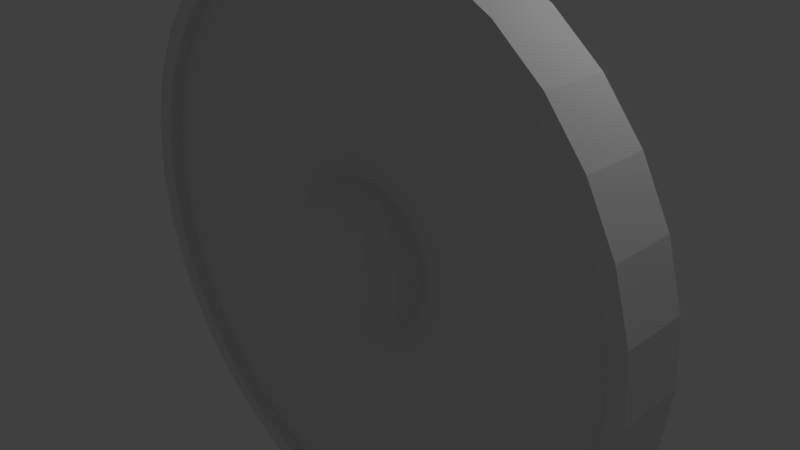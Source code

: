 # Source: escudo_viking.blend  (saved by Blender 2.79.0; exported with 4.5.12 LTS)
import bpy
from mathutils import Matrix  # noqa: F401  (used for matrix-valued properties, if any)

bpy.ops.wm.read_factory_settings(use_empty=True)
scene = bpy.context.scene
scene.name = 'Scene'

# ---- collections
col_collection_1 = bpy.data.collections.new('Collection 1'); scene.collection.children.link(col_collection_1)
col_collection_2 = bpy.data.collections.new('Collection 2'); scene.collection.children.link(col_collection_2)
col_collection_2.hide_render = True
col_collection_2.hide_viewport = True

# ---- world
world_world = bpy.data.worlds.new('World'); scene.world = world_world
world_world.color = (0.05088, 0.05088, 0.05088)
world_world.use_sun_shadow = False
world_world.sun_shadow_jitter_overblur = 0.0
world_world.cycles.sampling_method = 'MANUAL'

# ---- cameras
cam_camera = bpy.data.cameras.new('Camera')
cam_camera.clip_end = 100.0
cam_camera.lens = 35.0
cam_camera.sensor_width = 32.0
cam_camera.sensor_height = 18.0
cam_camera.ortho_scale = 7.314
cam_camera.dof.focus_distance = 0.0
cam_camera.dof.aperture_fstop = 128.0

# ---- lights
light_lamp = bpy.data.lights.new('Lamp', 'POINT')
light_lamp.transmission_factor = 0.0
light_lamp.cutoff_distance = 30.0
light_lamp.energy = 100.0
light_lamp.shadow_buffer_clip_start = 1.001
light_lamp.shadow_soft_size = 0.1
light_lamp.shadow_maximum_resolution = 0.006
light_lamp.use_absolute_resolution = True

# ---- meshes
me_sphere = bpy.data.meshes.new('Sphere')
me_sphere.from_pydata([(0.1951, -3.452e-07, 0.9808), (0.3827, -3.824e-07, 0.9239), (0.5556, -3.824e-07, 0.8315), (0.7071, -3.973e-07, 0.7071), (0.8315, -4.122e-07, 0.5556), (0.9239, -3.824e-07, 0.3827), (0.9808, -3.824e-07, 0.1951), (1.0, -4.42e-07, 7.55e-08), (0.9808, -3.824e-07, -0.1951), (0.9239, -4.42e-07, -0.3827), (0.8315, -4.122e-07, -0.5556), (0.7071, -3.973e-07, -0.7071), (0.5556, -3.824e-07, -0.8315), (0.3827, -3.973e-07, -0.9239), (0.1951, -3.452e-07, -0.9808), (0.1802, -0.07466, 0.9808), (0.3536, -0.1464, 0.9239), (0.5133, -0.2126, 0.8315), (0.6533, -0.2706, 0.7071), (0.7682, -0.3182, 0.5556), (0.8536, -0.3536, 0.3827), (0.9061, -0.3753, 0.1951), (0.9239, -0.3827, 7.55e-08), (0.9061, -0.3753, -0.1951), (0.8536, -0.3536, -0.3827), (0.7682, -0.3182, -0.5556), (0.6533, -0.2706, -0.7071), (0.5133, -0.2126, -0.8315), (0.3536, -0.1464, -0.9239), (0.1802, -0.07466, -0.9808), (0.1379, -0.138, 0.9808), (0.2706, -0.2706, 0.9239), (0.3928, -0.3928, 0.8315), (0.5, -0.5, 0.7071), (0.5879, -0.5879, 0.5556), (0.6533, -0.6533, 0.3827), (0.6935, -0.6935, 0.1951), (0.7071, -0.7071, 7.55e-08), (0.6935, -0.6935, -0.1951), (0.6533, -0.6533, -0.3827), (0.5879, -0.5879, -0.5556), (0.5, -0.5, -0.7071), (0.3928, -0.3928, -0.8315), (0.2706, -0.2706, -0.9239), (0.1379, -0.138, -0.9808), (0.07466, -0.1802, 0.9808), (0.1464, -0.3536, 0.9239), (0.2126, -0.5133, 0.8315), (0.2706, -0.6533, 0.7071), (0.3182, -0.7682, 0.5556), (0.3536, -0.8536, 0.3827), (0.3753, -0.9061, 0.1951), (0.3827, -0.9239, 7.55e-08), (0.3753, -0.9061, -0.1951), (0.3536, -0.8536, -0.3827), (0.3182, -0.7682, -0.5556), (0.2706, -0.6533, -0.7071), (0.2126, -0.5133, -0.8315), (0.1464, -0.3536, -0.9239), (0.07466, -0.1802, -0.9808), (-6.902e-08, -0.1951, 0.9808), (-1.137e-07, -0.3827, 0.9239), (-1.435e-07, -0.5556, 0.8315), (-8.392e-08, -0.7071, 0.7071), (-2.329e-07, -0.8315, 0.5556), (-2.031e-07, -0.9239, 0.3827), (-1.435e-07, -0.9808, 0.1951), (-2.329e-07, -1.0, 7.55e-08), (-1.435e-07, -0.9808, -0.1951), (-2.627e-07, -0.9239, -0.3827), (-2.329e-07, -0.8315, -0.5556), (-8.392e-08, -0.7071, -0.7071), (-1.584e-07, -0.5556, -0.8315), (-1.733e-07, -0.3827, -0.9239), (-5.412e-08, -0.1951, -0.9808), (0.0, -3.258e-07, -1.0), (-0.07466, -0.1802, 0.9808), (-0.1464, -0.3536, 0.9239), (-0.2126, -0.5133, 0.8315), (-0.2706, -0.6533, 0.7071), (-0.3182, -0.7682, 0.5556), (-0.3536, -0.8536, 0.3827), (-0.3753, -0.9061, 0.1951), (-0.3827, -0.9239, 7.55e-08), (-0.3753, -0.9061, -0.1951), (-0.3536, -0.8536, -0.3827), (-0.3182, -0.7682, -0.5556), (-0.2706, -0.6533, -0.7071), (-0.2126, -0.5133, -0.8315), (-0.1464, -0.3536, -0.9239), (-0.07466, -0.1802, -0.9808), (-0.1379, -0.138, 0.9808), (-0.2706, -0.2706, 0.9239), (-0.3928, -0.3928, 0.8315), (-0.5, -0.5, 0.7071), (-0.5879, -0.5879, 0.5556), (-0.6533, -0.6533, 0.3827), (-0.6935, -0.6935, 0.1951), (-0.7071, -0.7071, 7.55e-08), (-0.6935, -0.6935, -0.1951), (-0.6533, -0.6533, -0.3827), (-0.5879, -0.5879, -0.5556), (-0.5, -0.5, -0.7071), (-0.3928, -0.3928, -0.8315), (-0.2706, -0.2706, -0.9239), (-0.1379, -0.138, -0.9808), (-3.01e-07, -4.505e-07, 1.0), (-0.1802, -0.07466, 0.9808), (-0.3536, -0.1464, 0.9239), (-0.5133, -0.2126, 0.8315), (-0.6533, -0.2706, 0.7071), (-0.7682, -0.3182, 0.5556), (-0.8536, -0.3536, 0.3827), (-0.9061, -0.3753, 0.1951), (-0.9239, -0.3827, 7.55e-08), (-0.9061, -0.3753, -0.1951), (-0.8536, -0.3536, -0.3827), (-0.7682, -0.3182, -0.5556), (-0.6533, -0.2706, -0.7071), (-0.5133, -0.2126, -0.8315), (-0.3536, -0.1464, -0.9239), (-0.1802, -0.07466, -0.9808), (-0.1951, -2.409e-07, 0.9808), (-0.3827, -1.738e-07, 0.9239), (-0.5556, -6.951e-08, 0.8315), (-0.7071, -8.441e-08, 0.7071), (-0.8315, 9.441e-08, 0.5556), (-0.9239, 3.48e-08, 0.3827), (-0.9808, -5.461e-08, 0.1951), (-1.0, 6.46e-08, 7.55e-08), (-0.9808, -5.461e-08, -0.1951), (-0.9239, 6.46e-08, -0.3827), (-0.8315, 9.441e-08, -0.5556), (-0.7071, -8.441e-08, -0.7071), (-0.5556, -6.951e-08, -0.8315), (-0.3827, -9.931e-08, -0.9239), (-0.1951, -2.632e-07, -0.9808), (-3.682, 0.1465, -1.525), (2.214, 0.1465, 3.314), (-0.7776, -0.3412, -3.909), (-1.525, -0.3412, -3.682), (-2.214, -0.3412, -3.314), (-3.314, -0.3412, -2.214), (-3.909, -0.3412, -0.7776), (-3.909, -0.3412, 0.7776), (-3.314, -0.3412, 2.214), (-2.818, -0.3412, 2.818), (-1.525, -0.3412, 3.682), (1.525, -0.3412, -3.682), (2.214, -0.3412, -3.314), (3.314, -0.3412, -2.214), (3.909, -0.3412, -0.7776), (3.986, -0.3412, 2.98e-07), (3.909, -0.3412, 0.7776), (3.682, -0.3412, 1.525), (2.818, -0.3412, 2.818), (0.7776, -0.3412, 3.909), (1.525, -0.3412, 3.682), (2.214, -0.3412, 3.314), (3.314, -0.3412, 2.214), (3.682, -0.3412, -1.525), (2.818, -0.3412, -2.818), (0.7776, -0.3412, -3.909), (-0.7776, -0.3412, 3.909), (-2.214, -0.3412, 3.314), (-3.682, -0.3412, 1.525), (-3.986, -0.3412, 2.98e-07), (-3.682, -0.3412, -1.525), (-2.818, -0.3412, -2.818), (-1.525, 0.1465, -3.682), (-2.214, 0.1465, -3.314), (-3.986, 0.1465, 3.063e-07), (-3.909, 0.1465, 0.7776), (-3.314, 0.1465, 2.214), (-1.525, 0.1465, 3.682), (-0.7776, 0.1465, 3.909), (0.7776, 0.1465, -3.909), (1.525, 0.1465, -3.682), (3.314, 0.1465, -2.214), (3.682, 0.1465, -1.525), (3.909, 0.1465, -0.7776), (3.682, 0.1465, 1.525), (0.7776, 0.1465, 3.909), (1.525, 0.1465, 3.682), (-3.909, 0.1465, -0.7776), (2.214, 0.1465, -3.314), (-3.682, 0.1465, 1.525), (2.818, 0.1465, -2.818), (-2.818, 0.1465, 2.818), (-2.214, 0.1465, 3.314), (3.986, 0.1465, 3.063e-07), (3.909, 0.1465, 0.7776), (-0.7776, 0.1465, -3.909), (-2.303e-07, -0.3412, -3.986), (7.275e-09, 0.1465, -3.986), (-1.193e-06, 0.1465, 3.986), (-1.43e-06, -0.3412, 3.986), (2.818, 0.1465, 2.818), (3.314, 0.1465, 2.214), (-2.818, 0.1465, -2.818), (-3.314, 0.1465, -2.214), (-3.909, 0.3182, -0.7776), (-3.909, -0.513, -0.7776), (1.525, -0.513, 3.682), (1.525, 0.3182, 3.682), (-3.682, 0.3182, -1.525), (-3.682, -0.513, -1.525), (2.214, -0.513, 3.314), (2.214, 0.3182, 3.314), (-1.525, -0.513, -3.682), (-0.7776, -0.513, -3.909), (-2.214, -0.513, -3.314), (-2.818, -0.513, -2.818), (-3.314, -0.513, -2.214), (-3.986, -0.513, 2.98e-07), (-3.909, -0.513, 0.7776), (-3.682, -0.513, 1.525), (-3.314, -0.513, 2.214), (-2.818, -0.513, 2.818), (-2.214, -0.513, 3.314), (-1.525, -0.513, 3.682), (-0.7776, -0.513, 3.909), (1.525, -0.513, -3.682), (0.7776, -0.513, -3.909), (2.214, -0.513, -3.314), (2.818, -0.513, -2.818), (3.314, -0.513, -2.214), (3.682, -0.513, -1.525), (3.909, -0.513, -0.7776), (3.986, -0.513, 2.98e-07), (3.909, -0.513, 0.7776), (3.682, -0.513, 1.525), (3.314, -0.513, 2.214), (2.818, -0.513, 2.818), (0.7776, -0.513, 3.909), (-3.986, 0.3182, 3.063e-07), (1.525, 0.3182, -3.682), (-3.909, 0.3182, 0.7776), (2.214, 0.3182, -3.314), (-3.682, 0.3182, 1.525), (2.818, 0.3182, -2.818), (-3.314, 0.3182, 2.214), (3.314, 0.3182, -2.214), (-2.818, 0.3182, 2.818), (3.682, 0.3182, -1.525), (-2.214, 0.3182, 3.314), (3.909, 0.3182, -0.7776), (-1.525, 0.3182, 3.682), (3.986, 0.3182, 3.063e-07), (3.909, 0.3182, 0.7776), (-1.525, 0.3182, -3.682), (-0.7776, 0.3182, -3.909), (0.7776, 0.3182, -3.909), (-2.303e-07, -0.513, -3.986), (7.275e-09, 0.3182, -3.986), (3.682, 0.3182, 1.525), (-2.214, 0.3182, -3.314), (-0.7776, 0.3182, 3.909), (-1.193e-06, 0.3182, 3.986), (-1.43e-06, -0.513, 3.986), (0.7776, 0.3182, 3.909), (2.818, 0.3182, 2.818), (3.314, 0.3182, 2.214), (-2.818, 0.3182, -2.818), (-3.314, 0.3182, -2.214), (-4.139, 0.3427, -0.8234), (-4.139, -0.5374, -0.8234), (1.615, -0.5374, 3.899), (1.615, 0.3427, 3.899), (-3.899, 0.3427, -1.615), (-3.899, -0.5374, -1.615), (2.345, -0.5374, 3.509), (2.345, 0.3427, 3.509), (-1.615, -0.5374, -3.899), (-0.8234, -0.5374, -4.139), (-2.345, -0.5374, -3.509), (-2.984, -0.5374, -2.984), (-3.509, -0.5374, -2.345), (-4.221, -0.5374, 3.142e-07), (-4.139, -0.5374, 0.8234), (-3.899, -0.5374, 1.615), (-3.509, -0.5374, 2.345), (-2.984, -0.5374, 2.984), (-2.345, -0.5374, 3.509), (-1.615, -0.5374, 3.899), (-0.8234, -0.5374, 4.139), (1.615, -0.5374, -3.899), (0.8234, -0.5374, -4.139), (2.345, -0.5374, -3.509), (2.984, -0.5374, -2.984), (3.509, -0.5374, -2.345), (3.899, -0.5374, -1.615), (4.139, -0.5374, -0.8234), (4.221, -0.5374, 3.142e-07), (4.139, -0.5374, 0.8234), (3.899, -0.5374, 1.615), (3.509, -0.5374, 2.345), (2.984, -0.5374, 2.984), (0.8234, -0.5374, 4.139), (-4.221, 0.3427, 3.231e-07), (1.615, 0.3427, -3.899), (-4.139, 0.3427, 0.8234), (2.345, 0.3427, -3.509), (-3.899, 0.3427, 1.615), (2.984, 0.3427, -2.984), (-3.509, 0.3427, 2.345), (3.509, 0.3427, -2.345), (-2.984, 0.3427, 2.984), (3.899, 0.3427, -1.615), (-2.345, 0.3427, 3.509), (4.139, 0.3427, -0.8234), (-1.615, 0.3427, 3.899), (4.221, 0.3427, 3.231e-07), (4.139, 0.3427, 0.8234), (-1.615, 0.3427, -3.899), (-0.8234, 0.3427, -4.139), (0.8234, 0.3427, -4.139), (-2.465e-07, -0.5374, -4.221), (5.071e-09, 0.3427, -4.221), (3.899, 0.3427, 1.615), (-2.345, 0.3427, -3.509), (-0.8234, 0.3427, 4.139), (-1.265e-06, 0.3427, 4.221), (-1.517e-06, -0.5375, 4.221), (0.8234, 0.3427, 4.139), (2.984, 0.3427, 2.984), (3.509, 0.3427, 2.345), (-2.984, 0.3427, -2.984), (-3.509, 0.3427, -2.345), (-0.678, 0.1465, 0.7071), (-0.5264, 0.1465, 0.8315), (-0.8023, 0.1465, 0.5556), (-0.8947, 0.1465, 0.3827), (-0.9516, 0.1465, 0.1951), (-0.9709, 0.1465, 7.55e-08), (-0.9516, 0.1465, -0.1951), (-0.8947, 0.1465, -0.3827), (-0.8023, 0.1465, -0.5556), (-0.5264, 0.1465, -0.8315), (-0.678, 0.1465, -0.7071), (-0.1251, 0.1465, 0.9808), (-0.3535, 0.1465, 0.9239), (-0.3537, 0.1465, 0.9238), (-0.3535, 0.1465, -0.9239), (-0.1465, 0.1465, -0.9771), (-0.3537, 0.1465, -0.9238), (0.06069, 0.1465, 0.9844), (0.1465, 0.1465, -0.9771), (0.03218, 0.1465, -0.9844), (0.1465, 0.1465, 0.9771), (0.3537, 0.1465, 0.9238), (0.5264, 0.1465, 0.8315), (0.3535, 0.1465, 0.9239), (0.5264, 0.1465, -0.8315), (0.3537, 0.1465, -0.9238), (0.3535, 0.1465, -0.9239), (0.8023, 0.1465, 0.5556), (0.678, 0.1465, 0.7071), (0.8947, 0.1465, 0.3827), (0.8023, 0.1465, -0.5556), (0.8947, 0.1465, -0.3827), (0.678, 0.1465, -0.7071), (0.9516, 0.1465, 0.1951), (0.9516, 0.1465, -0.1951), (0.9709, 0.1465, 7.55e-08)], [(342, 341)], [(75, 14, 29), (8, 7, 22, 23), (1, 0, 15, 16), (9, 8, 23, 24), (2, 1, 16, 17), (10, 9, 24, 25), (3, 2, 17, 18), (11, 10, 25, 26), (4, 3, 18, 19), (12, 11, 26, 27), (5, 4, 19, 20), (13, 12, 27, 28), (6, 5, 20, 21), (14, 13, 28, 29), (7, 6, 21, 22), (0, 106, 15), (27, 26, 41, 42), (20, 19, 34, 35), (28, 27, 42, 43), (21, 20, 35, 36), (29, 28, 43, 44), (22, 21, 36, 37), (15, 106, 30), (75, 29, 44), (23, 22, 37, 38), (16, 15, 30, 31), (24, 23, 38, 39), (17, 16, 31, 32), (25, 24, 39, 40), (18, 17, 32, 33), (26, 25, 40, 41), (19, 18, 33, 34), (31, 30, 45, 46), (39, 38, 53, 54), (32, 31, 46, 47), (40, 39, 54, 55), (33, 32, 47, 48), (41, 40, 55, 56), (34, 33, 48, 49), (42, 41, 56, 57), (35, 34, 49, 50), (43, 42, 57, 58), (36, 35, 50, 51), (44, 43, 58, 59), (37, 36, 51, 52), (30, 106, 45), (75, 44, 59), (38, 37, 52, 53), (50, 49, 64, 65), (58, 57, 72, 73), (51, 50, 65, 66), (59, 58, 73, 74), (52, 51, 66, 67), (45, 106, 60), (75, 59, 74), (53, 52, 67, 68), (46, 45, 60, 61), (54, 53, 68, 69), (47, 46, 61, 62), (55, 54, 69, 70), (48, 47, 62, 63), (56, 55, 70, 71), (49, 48, 63, 64), (57, 56, 71, 72), (69, 68, 84, 85), (62, 61, 77, 78), (70, 69, 85, 86), (63, 62, 78, 79), (71, 70, 86, 87), (64, 63, 79, 80), (72, 71, 87, 88), (65, 64, 80, 81), (73, 72, 88, 89), (66, 65, 81, 82), (74, 73, 89, 90), (67, 66, 82, 83), (60, 106, 76), (75, 74, 90), (68, 67, 83, 84), (61, 60, 76, 77), (89, 88, 103, 104), (82, 81, 96, 97), (90, 89, 104, 105), (83, 82, 97, 98), (76, 106, 91), (75, 90, 105), (84, 83, 98, 99), (77, 76, 91, 92), (85, 84, 99, 100), (78, 77, 92, 93), (86, 85, 100, 101), (79, 78, 93, 94), (87, 86, 101, 102), (80, 79, 94, 95), (88, 87, 102, 103), (81, 80, 95, 96), (93, 92, 108, 109), (101, 100, 116, 117), (94, 93, 109, 110), (102, 101, 117, 118), (95, 94, 110, 111), (103, 102, 118, 119), (96, 95, 111, 112), (104, 103, 119, 120), (97, 96, 112, 113), (105, 104, 120, 121), (98, 97, 113, 114), (91, 106, 107), (75, 105, 121), (99, 98, 114, 115), (92, 91, 107, 108), (100, 99, 115, 116), (113, 112, 127, 128), (121, 120, 135, 136), (114, 113, 128, 129), (107, 106, 122), (75, 121, 136), (115, 114, 129, 130), (108, 107, 122, 123), (116, 115, 130, 131), (109, 108, 123, 124), (117, 116, 131, 132), (110, 109, 124, 125), (118, 117, 132, 133), (111, 110, 125, 126), (119, 118, 133, 134), (112, 111, 126, 127), (120, 119, 134, 135), (123, 122, 163, 147), (136, 135, 140, 139), (4, 5, 154, 159), (135, 134, 141, 140), (3, 4, 159, 155), (134, 133, 168, 141), (2, 3, 155, 158), (133, 132, 142, 168), (1, 2, 158, 157), (132, 131, 167, 142), (0, 1, 157, 156), (75, 136, 139, 193), (13, 14, 162, 148), (131, 130, 143, 167), (14, 75, 193, 162), (122, 106, 196, 163), (12, 13, 148, 149), (130, 129, 166, 143), (106, 0, 156, 196), (11, 12, 149, 161), (129, 128, 144, 166), (10, 11, 161, 150), (128, 127, 165, 144), (9, 10, 150, 160), (127, 126, 145, 165), (8, 9, 160, 151), (126, 125, 146, 145), (7, 8, 151, 152), (125, 124, 164, 146), (6, 7, 152, 153), (124, 123, 147, 164), (5, 6, 153, 154), (207, 208, 261, 233), (213, 264, 205, 206), (203, 204, 208, 207), (206, 205, 201, 202), (234, 260, 204, 203), (202, 201, 235, 214), (222, 236, 252, 223), (214, 235, 237, 215), (224, 238, 236, 222), (215, 237, 239, 216), (225, 240, 238, 224), (216, 239, 241, 217), (226, 242, 240, 225), (217, 241, 243, 218), (227, 244, 242, 226), (218, 243, 245, 219), (228, 246, 244, 227), (219, 245, 247, 220), (229, 248, 246, 228), (220, 247, 257, 221), (230, 249, 248, 229), (210, 251, 250, 209), (231, 255, 249, 230), (209, 250, 256, 211), (253, 254, 251, 210), (223, 252, 254, 253), (232, 262, 255, 231), (211, 256, 263, 212), (221, 257, 258, 259), (259, 258, 260, 234), (233, 261, 262, 232), (212, 263, 264, 213), (271, 297, 325, 272), (277, 270, 269, 328), (267, 271, 272, 268), (270, 266, 265, 269), (298, 267, 268, 324), (266, 278, 299, 265), (286, 287, 316, 300), (278, 279, 301, 299), (288, 286, 300, 302), (279, 280, 303, 301), (289, 288, 302, 304), (280, 281, 305, 303), (290, 289, 304, 306), (281, 282, 307, 305), (291, 290, 306, 308), (282, 283, 309, 307), (292, 291, 308, 310), (283, 284, 311, 309), (293, 292, 310, 312), (284, 285, 321, 311), (294, 293, 312, 313), (274, 273, 314, 315), (295, 294, 313, 319), (273, 275, 320, 314), (317, 274, 315, 318), (287, 317, 318, 316), (296, 295, 319, 326), (275, 276, 327, 320), (285, 323, 322, 321), (323, 298, 324, 322), (297, 296, 326, 325), (276, 277, 328, 327), (242, 244, 308, 306), (251, 254, 318, 315), (213, 206, 270, 277), (244, 246, 310, 308), (258, 257, 321, 322), (206, 202, 266, 270), (246, 248, 312, 310), (254, 252, 316, 318), (202, 214, 278, 266), (248, 249, 313, 312), (260, 258, 322, 324), (214, 215, 279, 278), (249, 255, 319, 313), (250, 251, 315, 314), (215, 216, 280, 279), (255, 262, 326, 319), (256, 250, 314, 320), (216, 217, 281, 280), (262, 261, 325, 326), (263, 256, 320, 327), (217, 218, 282, 281), (261, 208, 272, 325), (264, 263, 327, 328), (218, 219, 283, 282), (208, 204, 268, 272), (205, 264, 328, 269), (219, 220, 284, 283), (204, 260, 324, 268), (201, 205, 269, 265), (220, 221, 285, 284), (235, 201, 265, 299), (222, 223, 287, 286), (237, 235, 299, 301), (224, 222, 286, 288), (239, 237, 301, 303), (225, 224, 288, 289), (259, 234, 298, 323), (226, 225, 289, 290), (223, 253, 317, 287), (227, 226, 290, 291), (221, 259, 323, 285), (228, 227, 291, 292), (253, 210, 274, 317), (229, 228, 292, 293), (241, 239, 303, 305), (230, 229, 293, 294), (243, 241, 305, 307), (231, 230, 294, 295), (245, 243, 307, 309), (232, 231, 295, 296), (247, 245, 309, 311), (233, 232, 296, 297), (257, 247, 311, 321), (207, 233, 297, 271), (252, 236, 300, 316), (203, 207, 271, 267), (210, 209, 273, 274), (236, 238, 302, 300), (234, 203, 267, 298), (209, 211, 275, 273), (238, 240, 304, 302), (211, 212, 276, 275), (240, 242, 306, 304), (212, 213, 277, 276), (171, 172, 333, 334), (333, 172, 186, 332), (332, 186, 173, 331), (331, 173, 188, 329), (329, 188, 189, 330), (340, 175, 195, 346), (346, 195, 182, 349), (349, 182, 183, 352), (190, 364, 362, 191), (362, 358, 181, 191), (358, 356, 198, 181), (356, 357, 197, 198), (357, 351, 138, 197), (138, 351, 350, 352, 183), (194, 348, 344, 192), (194, 176, 347, 348), (176, 177, 355, 347), (177, 185, 353, 354, 355), (185, 187, 361, 353), (187, 178, 359, 361), (169, 192, 344, 343), (169, 343, 345, 338, 170), (170, 338, 339, 199), (199, 339, 337, 200), (200, 337, 336, 137), (137, 336, 335, 184), (184, 171, 334, 335), (178, 179, 360, 359), (179, 180, 363, 360), (180, 363, 364, 190), (330, 124, 125, 329), (345, 135, 136, 344), (344, 136, 75, 348), (14, 347, 348, 75), (11, 361, 353, 12), (10, 359, 361, 11), (9, 360, 359, 10), (8, 363, 360, 9), (7, 364, 363, 8), (6, 362, 364, 7), (5, 358, 362, 6), (4, 356, 358, 5), (3, 357, 356, 4), (2, 351, 357, 3), (349, 0, 1, 350), (352, 1, 2, 351), (106, 346, 349, 0), (346, 106, 122, 340), (329, 125, 126, 331), (331, 126, 127, 332), (332, 127, 128, 333), (333, 128, 129, 334), (334, 129, 130, 335), (335, 130, 131, 336), (336, 131, 132, 337), (337, 132, 133, 339), (339, 133, 134, 338), (338, 134, 135, 345), (174, 175, 340, 342), (341, 123, 124, 330), (340, 122, 123, 342), (174, 342, 330, 189), (12, 353, 355, 354, 13), (13, 354, 355, 347, 14)])
me_sphere.use_remesh_preserve_volume = False
me_sphere.use_remesh_preserve_attributes = False
me_sphere.use_mirror_vertex_groups = False
me_sphere.update()
me_plane = bpy.data.meshes.new('Plane')
me_plane.from_pydata([(1.158, 33.93, 0.3122), (-0.8418, 33.93, 0.3122), (1.158, 31.93, 0.3122), (-0.8418, 31.93, 0.3122), (2.021, 7.033, 0.3122), (-1.705, 7.033, 0.3122), (1.198, 5.955, 0.3122), (-0.8815, 5.955, 0.3122), (1.158, 31.81, 2.062), (1.158, 33.81, 2.062), (-0.8418, 33.81, 2.062), (-0.8418, 31.81, 2.062), (-1.705, 6.917, 2.062), (2.021, 6.917, 2.062), (-0.8815, 5.839, 2.062), (1.198, 5.839, 2.062), (-0.8815, 0.0, 2.062), (1.198, 0.0, 2.062), (1.158, -33.93, 0.3122), (-0.8418, -33.93, 0.3122), (1.158, -31.93, 0.3122), (-0.8418, -31.93, 0.3122), (2.021, -7.033, 0.3122), (-1.705, -7.033, 0.3122), (1.198, -5.955, 0.3122), (-0.8815, -5.955, 0.3122), (1.198, 0.0, 0.3122), (-0.8815, 0.0, 0.3122), (1.158, -31.81, 2.062), (1.158, -33.81, 2.062), (-0.8418, -33.81, 2.062), (-0.8418, -31.81, 2.062), (-1.705, -6.917, 2.062), (2.021, -6.917, 2.062), (-0.8815, -5.839, 2.062), (1.198, -5.839, 2.062)], [], [(0, 2, 3, 1), (2, 4, 5, 3), (4, 6, 7, 5), (6, 26, 27, 7), (9, 10, 11, 8), (8, 11, 12, 13), (13, 12, 14, 15), (15, 14, 16, 17), (7, 27, 16, 14), (0, 1, 10, 9), (5, 7, 14, 12), (3, 5, 12, 11), (26, 6, 15, 17), (1, 3, 11, 10), (6, 4, 13, 15), (4, 2, 8, 13), (2, 0, 9, 8), (18, 19, 21, 20), (20, 21, 23, 22), (22, 23, 25, 24), (24, 25, 27, 26), (29, 28, 31, 30), (28, 33, 32, 31), (33, 35, 34, 32), (35, 17, 16, 34), (25, 34, 16, 27), (18, 29, 30, 19), (23, 32, 34, 25), (21, 31, 32, 23), (26, 17, 35, 24), (19, 30, 31, 21), (24, 35, 33, 22), (22, 33, 28, 20), (20, 28, 29, 18)])
me_plane.use_remesh_preserve_volume = False
me_plane.use_remesh_preserve_attributes = False
me_plane.use_mirror_vertex_groups = False
me_plane.update()

# ---- objects
ob_sphere = bpy.data.objects.new('Sphere', me_sphere)
ob_lamp = bpy.data.objects.new('Lamp', light_lamp)
ob_camera = bpy.data.objects.new('Camera', cam_camera)
ob_plane = bpy.data.objects.new('Plane', me_plane)

# ---- transforms, parenting, visibility, modifiers, constraints
ob_sphere.location = (0.0, 0.0, 0.0)
ob_sphere.lineart.crease_threshold = 0.0
ob_lamp.location = (4.076, 1.005, 5.904)
ob_lamp.rotation_euler = (0.6503, 0.05522, 1.866)
ob_lamp.lock_rotations_4d = False
ob_lamp.empty_display_type = 'ARROWS'
ob_lamp.color = (0.0, 0.0, 0.0, 0.0)
ob_lamp.lineart.crease_threshold = 0.0
ob_camera.location = (7.481, -6.508, 5.344)
ob_camera.rotation_euler = (1.109, 0.0, 0.8149)
ob_camera.lock_rotations_4d = False
ob_camera.empty_display_type = 'ARROWS'
ob_camera.color = (0.0, 0.0, 0.0, 0.0)
ob_camera.display_type = 'WIRE'
ob_camera.lineart.crease_threshold = 0.0
ob_plane.location = (0.0, 0.0, 0.1837)
ob_plane.rotation_euler = (1.571, 0.0, 0.0)
ob_plane.scale = (0.1248, 0.1248, 0.1248)
ob_plane.lineart.crease_threshold = 0.0

# ---- collection membership
col_collection_1.objects.link(ob_sphere)
col_collection_1.objects.link(ob_lamp)
col_collection_1.objects.link(ob_camera)
col_collection_2.objects.link(ob_plane)

# ---- scene / render settings (as saved in the file)
scene.camera = ob_camera
scene.frame_start = 1; scene.frame_end = 250; scene.frame_set(1)
scene.render.engine = 'BLENDER_EEVEE_NEXT'
scene.render.resolution_percentage = 50
scene.render.dither_intensity = 0.0
scene.cycles.use_denoising = False
scene.cycles.samples = 128
scene.cycles.sampling_pattern = 'TABULATED_SOBOL'
scene.cycles.use_adaptive_sampling = False
scene.cycles.use_light_tree = False
scene.cycles.blur_glossy = 0.0
scene.cycles.sample_clamp_indirect = 0.0
scene.view_settings.view_transform = 'Standard'
bpy.context.view_layer.update()

